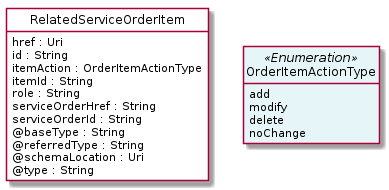

The diagram above was rendered by PlantUML. Its source (embedded in the PNG):
@startuml
hide circle
hide methods
hide stereotype
show <<Enumeration>> stereotype
skinparam class {
   BackgroundColor<<Enumeration>> #E6F5F7
   BackgroundColor<<Ref>> #FFFFE0
   BackgroundColor<<Pivot>> #FFFFFFF
   BackgroundColor<<SimpleType>> #E2F0DA
   BackgroundColor #FCF2E3
}

class RelatedServiceOrderItem <<Pivot>> {
    href : Uri
    id : String
    itemAction : OrderItemActionType
    itemId : String
    role : String
    serviceOrderHref : String
    serviceOrderId : String
    @baseType : String
    @referredType : String
    @schemaLocation : Uri
    @type : String
}

class OrderItemActionType <<Enumeration>> {
    add
    modify
    delete
    noChange
}

RelatedServiceOrderItem -right[hidden]-> OrderItemActionType

@enduml